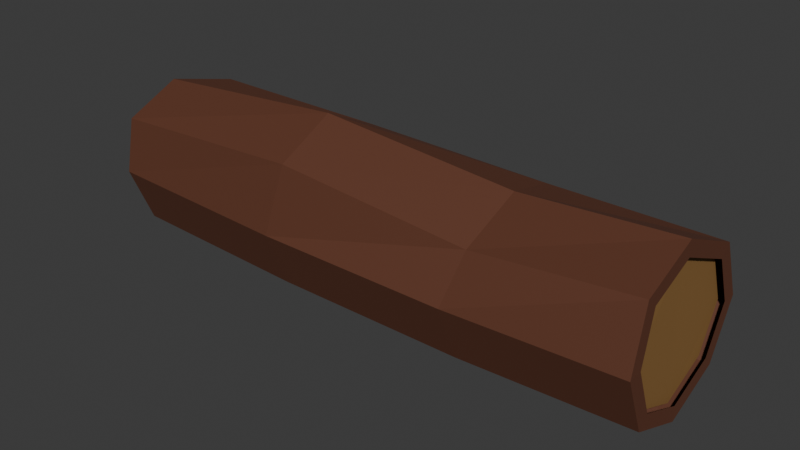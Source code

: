 # Source: Log.blend  (saved by Blender 5.2.45; exported with 4.5.12 LTS)
import bpy
from mathutils import Matrix  # noqa: F401  (used for matrix-valued properties, if any)

bpy.ops.wm.read_factory_settings(use_empty=True)
scene = bpy.context.scene
scene.name = 'Scene'

# ---- collections
col_collection = bpy.data.collections.new('Collection'); scene.collection.children.link(col_collection)

# ---- materials (node trees are filled in below, after node groups)
mat_material_011 = bpy.data.materials.new('Material.011')
mat_material_009 = bpy.data.materials.new('Material.009')
mat_material_010 = bpy.data.materials.new('Material.010')

# ---- material node trees
mat_material_011.use_nodes = True; mat_material_011.node_tree.nodes.clear()
_N = mat_material_011.node_tree.nodes; _L = mat_material_011.node_tree.links
n0 = _N.new('ShaderNodeBsdfPrincipled'); n0.name = 'Principled BSDF'; n0.location = (-200, 100)
n0.inputs[0].default_value = (0.5128, 0.3096, 0.1497, 1.0)
n0.inputs[1].default_value = 0.2727
n0.inputs[2].default_value = 0.6818
n0.inputs[10].default_value = 0.005
n1 = _N.new('ShaderNodeOutputMaterial'); n1.name = 'Material Output'; n1.location = (200, 100)
_L.new(n0.outputs[0], n1.inputs[0])
n1.is_active_output = True
mat_material_009.use_nodes = True; mat_material_009.node_tree.nodes.clear()
_N = mat_material_009.node_tree.nodes; _L = mat_material_009.node_tree.links
n0 = _N.new('ShaderNodeBsdfPrincipled'); n0.name = 'Principled BSDF'; n0.location = (-200, 100)
n0.inputs[0].default_value = (0.1452, 0.05021, 0.02643, 1.0)
n0.inputs[1].default_value = 0.2727
n0.inputs[2].default_value = 0.6818
n0.inputs[10].default_value = 0.005
n1 = _N.new('ShaderNodeOutputMaterial'); n1.name = 'Material Output'; n1.location = (200, 100)
_L.new(n0.outputs[0], n1.inputs[0])
n1.is_active_output = True
mat_material_010.use_nodes = True; mat_material_010.node_tree.nodes.clear()
_N = mat_material_010.node_tree.nodes; _L = mat_material_010.node_tree.links
n0 = _N.new('ShaderNodeBsdfPrincipled'); n0.name = 'Principled BSDF'; n0.location = (-200, 100)
n0.inputs[0].default_value = (0.3162, 0.1682, 0.05309, 1.0)
n0.inputs[1].default_value = 0.2727
n0.inputs[2].default_value = 0.6818
n0.inputs[10].default_value = 0.005
n1 = _N.new('ShaderNodeOutputMaterial'); n1.name = 'Material Output'; n1.location = (200, 100)
_L.new(n0.outputs[0], n1.inputs[0])
n1.is_active_output = True

# ---- world
world_world = bpy.data.worlds.new('World'); scene.world = world_world
world_world.use_nodes = True; world_world.node_tree.nodes.clear()
_N = world_world.node_tree.nodes; _L = world_world.node_tree.links
n0 = _N.new('ShaderNodeOutputWorld'); n0.name = 'World Output'; n0.location = (200, 100)
n1 = _N.new('ShaderNodeBackground'); n1.name = 'Background'; n1.location = (-200, 100)
n1.inputs[0].default_value = (0.05088, 0.05088, 0.05088, 1.0)
_L.new(n1.outputs[0], n0.inputs[0])
n0.is_active_output = True
world_world.color = (0.05088, 0.05088, 0.05088)
world_world.sun_shadow_jitter_overblur = 0.0

# ---- meshes
me_cylinder_005 = bpy.data.meshes.new('Cylinder.005')
me_cylinder_005.from_pydata([(-3.969e-08, 0.6624, -1.435), (0.4684, 0.4684, -1.435), (0.6624, -4.465e-08, -1.436), (0.4684, -0.4684, -1.436), (-0.03225, -0.6757, -1.435), (-0.4329, -0.6052, -1.431), (-0.6186, -0.1532, -1.442), (-0.4481, 0.4768, -1.435), (-3.969e-08, 0.6624, -1.484), (0.06084, 0.8494, 0.5827), (0.4684, 0.4684, -1.485), (0.5547, 0.5699, 0.5853), (0.6624, -4.465e-08, -1.485), (0.7908, -3.18e-08, 0.5851), (0.4684, -0.4684, -1.485), (0.5592, -0.5592, 0.5852), (-0.03225, -0.6757, -1.485), (-0.009165, -0.7946, 0.5855), (-0.4329, -0.6052, -1.48), (-0.5724, -0.6275, 0.581), (-0.6186, -0.1532, -1.491), (-0.7992, -0.08004, 0.5812), (-0.4481, 0.4768, -1.484), (-0.4892, 0.6216, 0.583), (-0.06895, 0.9874, -0.007296), (0.5967, 0.5976, -0.007891), (1.09, -0.06154, -0.04747), (0.7544, -0.7051, -0.04388), (0.06852, -0.9892, -0.04388), (-0.4814, -0.7125, -0.01199), (-0.8341, -0.007402, -0.001219), (-0.6138, 0.7492, -0.0361), (0.5967, 0.5976, -0.7286), (1.09, -0.06154, -0.7682), (0.7544, -0.7051, -0.7646), (0.06852, -0.9892, -0.7646), (-0.7256, -0.8065, -0.728), (-1.076, -0.1015, -0.7284), (-0.6859, 0.6859, -0.7538), (-0.141, 0.9241, -0.725), (0.6859, 0.6859, 0.5856), (0.0721, 1.033, 0.5826), (0.97, 0.0, 0.5856), (0.6859, -0.6859, 0.5856), (0.0, -0.97, 0.5856), (-0.6952, -0.7638, 0.5807), (-0.9793, -0.07793, 0.5807), (-0.6138, 0.7492, 0.5826), (0.0, 0.97, -1.484), (0.6859, 0.6859, -1.484), (0.97, 0.0, -1.484), (0.6859, -0.6859, -1.484), (0.0, -0.97, -1.484), (-0.6363, -0.8579, -1.48), (-0.9181, -0.172, -1.491), (-0.6859, 0.6859, -1.484), (0.06084, 0.8494, 0.5609), (0.5547, 0.5699, 0.5635), (0.7908, -3.18e-08, 0.5633), (0.5592, -0.5592, 0.5634), (-0.009165, -0.7946, 0.5637), (-0.5724, -0.6275, 0.5592), (-0.7992, -0.08004, 0.5595), (-0.4892, 0.6216, 0.5612)], [], [(0, 1, 2, 3, 4, 5, 6, 7), (24, 41, 40, 25), (25, 40, 42, 26), (26, 42, 43, 27), (27, 43, 44, 28), (28, 44, 45, 29), (29, 45, 46, 30), (30, 46, 47, 31), (31, 47, 41, 24), (38, 31, 24, 39), (37, 30, 31, 38), (36, 29, 30, 37), (35, 28, 29, 36), (34, 27, 28, 35), (33, 26, 27, 34), (32, 25, 26, 33), (39, 24, 25, 32), (48, 39, 32, 49), (49, 32, 33, 50), (50, 33, 34, 51), (51, 34, 35, 52), (52, 35, 36, 53), (53, 36, 37, 54), (54, 37, 38, 55), (55, 38, 39, 48), (9, 11, 40, 41), (11, 13, 42, 40), (13, 15, 43, 42), (15, 17, 44, 43), (17, 19, 45, 44), (19, 21, 46, 45), (21, 23, 47, 46), (23, 9, 41, 47), (10, 8, 48, 49), (12, 10, 49, 50), (14, 12, 50, 51), (16, 14, 51, 52), (18, 16, 52, 53), (20, 18, 53, 54), (22, 20, 54, 55), (8, 22, 55, 48), (57, 56, 63, 62, 61, 60, 59, 58)])
me_cylinder_005.polygons.foreach_set('material_index', [0, 1, 1, 1, 1, 1, 1, 1, 1, 1, 1, 1, 1, 1, 1, 1, 1, 1, 1, 1, 1, 1, 1, 1, 1, 1, 1, 1, 1, 1, 1, 1, 1, 1, 1, 1, 1, 1, 1, 1, 1, 2])
_uv = me_cylinder_005.uv_layers.new(name='UVMap')
_uv.uv.foreach_set('vector', [0.7492, 0.4166, 0.8653, 0.368, 0.9132, 0.2522, 0.865, 0.1372, 0.7391, 0.09278, 0.6346, 0.1289, 0.5881, 0.2417, 0.637, 0.3751, 1.0, 0.8506, 1.0, 1.0, 0.875, 1.0, 0.875, 0.8506, 0.875, 0.8506, 0.875, 1.0, 0.75, 1.0, 0.75, 0.8506, 0.75, 0.8506, 0.75, 1.0, 0.625, 1.0, 0.625, 0.8506, 0.625, 0.8506, 0.625, 1.0, 0.5, 1.0, 0.5, 0.8506, 0.5, 0.8506, 0.5, 1.0, 0.375, 1.0, 0.375, 0.8506, 0.375, 0.8506, 0.375, 1.0, 0.25, 1.0, 0.25, 0.8506, 0.25, 0.8506, 0.25, 1.0, 0.125, 1.0, 0.125, 0.8506, 0.125, 0.8506, 0.125, 1.0, 0.0, 1.0, 0.0, 0.8506, 0.125, 0.6765, 0.125, 0.8506, 0.0, 0.8506, 0.0, 0.6765, 0.25, 0.6765, 0.25, 0.8506, 0.125, 0.8506, 0.125, 0.6765, 0.375, 0.6765, 0.375, 0.8506, 0.25, 0.8506, 0.25, 0.6765, 0.5, 0.6765, 0.5, 0.8506, 0.375, 0.8506, 0.375, 0.6765, 0.625, 0.6765, 0.625, 0.8506, 0.5, 0.8506, 0.5, 0.6765, 0.75, 0.6765, 0.75, 0.8506, 0.625, 0.8506, 0.625, 0.6765, 0.875, 0.6765, 0.875, 0.8506, 0.75, 0.8506, 0.75, 0.6765, 1.0, 0.6765, 1.0, 0.8506, 0.875, 0.8506, 0.875, 0.6765, 1.0, 0.5, 1.0, 0.6765, 0.875, 0.6765, 0.875, 0.5, 0.875, 0.5, 0.875, 0.6765, 0.75, 0.6765, 0.75, 0.5, 0.75, 0.5, 0.75, 0.6765, 0.625, 0.6765, 0.625, 0.5, 0.625, 0.5, 0.625, 0.6765, 0.5, 0.6765, 0.5, 0.5, 0.5, 0.5, 0.5, 0.6765, 0.375, 0.6765, 0.375, 0.5, 0.375, 0.5, 0.375, 0.6765, 0.25, 0.6765, 0.25, 0.5, 0.25, 0.5, 0.25, 0.6765, 0.125, 0.6765, 0.125, 0.5, 0.125, 0.5, 0.125, 0.6765, 0.0, 0.6765, 0.0, 0.5, 0.2507, 0.4481, 0.3848, 0.3893, 0.4197, 0.4197, 0.25, 0.49, 0.3848, 0.3893, 0.4451, 0.25, 0.49, 0.25, 0.4197, 0.4197, 0.4451, 0.25, 0.3879, 0.1119, 0.4197, 0.08029, 0.49, 0.25, 0.3879, 0.1119, 0.2475, 0.05563, 0.25, 0.01, 0.4197, 0.08029, 0.2475, 0.05563, 0.1097, 0.1099, 0.08029, 0.08029, 0.25, 0.01, 0.1097, 0.1099, 0.05223, 0.2444, 0.01, 0.25, 0.08029, 0.08029, 0.05223, 0.2444, 0.1145, 0.393, 0.08029, 0.4197, 0.01, 0.25, 0.1145, 0.393, 0.2507, 0.4481, 0.25, 0.49, 0.08029, 0.4197, 0.8653, 0.368, 0.7492, 0.4166, 0.75, 0.49, 0.9197, 0.4197, 0.9132, 0.2522, 0.8653, 0.368, 0.9197, 0.4197, 0.99, 0.25, 0.865, 0.1372, 0.9132, 0.2522, 0.99, 0.25, 0.9197, 0.08029, 0.7391, 0.09278, 0.865, 0.1372, 0.9197, 0.08029, 0.75, 0.01, 0.6346, 0.1289, 0.7391, 0.09278, 0.75, 0.01, 0.5803, 0.08029, 0.5881, 0.2417, 0.6346, 0.1289, 0.5803, 0.08029, 0.51, 0.25, 0.637, 0.3751, 0.5881, 0.2417, 0.51, 0.25, 0.5803, 0.4197, 0.7492, 0.4166, 0.637, 0.3751, 0.5803, 0.4197, 0.75, 0.49, 0.3848, 0.3893, 0.2507, 0.4481, 0.1145, 0.393, 0.05223, 0.2444, 0.1097, 0.1099, 0.2475, 0.05563, 0.3879, 0.1119, 0.4451, 0.25])
me_cylinder_005.materials.append(mat_material_011)
me_cylinder_005.materials.append(mat_material_009)
me_cylinder_005.materials.append(mat_material_010)
me_cylinder_005.update()

# ---- objects
ob_log = bpy.data.objects.new('Log', me_cylinder_005)
ob_empty = bpy.data.objects.new('Empty', None)

# ---- transforms, parenting, visibility, modifiers, constraints
ob_log.location = (2.172, -3.399, 12.42)
ob_log.rotation_euler = (1.571, 1.571, 1.571)
ob_log.scale = (0.5098, 0.5098, 1.627)
ob_empty.location = (-32.18, 2.213, 12.3)
ob_empty.scale = (1.279, 1.279, 1.279)

# ---- collection membership
col_collection.objects.link(ob_log)
col_collection.objects.link(ob_empty)

# ---- scene / render settings (as saved in the file)
scene.frame_start = 1; scene.frame_end = 250; scene.frame_set(1)
scene.render.engine = 'BLENDER_EEVEE_NEXT'
scene.render.bake_bias = 0.0
scene.render.bake_samples = 0
scene.render.compositor_device = 'GPU'
scene.eevee.use_volume_custom_range = False
scene.eevee.fast_gi_thickness_near = 0.1
scene.eevee.fast_gi_thickness_far = 0.0
scene.eevee.ray_tracing_options.screen_trace_thickness = 0.1
bpy.context.view_layer.update()

# ---- added for rendering (the .blend has no active camera and no usable light): camera, sun
cam_auto = bpy.data.cameras.new('AutoCamera')
cam_auto.lens = 50.0
cam_auto.sensor_width = 36.0
cam_auto.clip_end = 1000.0
ob_auto_camera = bpy.data.objects.new('AutoCamera', cam_auto)
scene.collection.objects.link(ob_auto_camera)
ob_auto_camera.location = (4.86016, -7.49692, 15.1538)
ob_auto_camera.rotation_euler = (1.09748, -7.21219e-08, 0.694738)
scene.camera = ob_auto_camera
light_auto_sun = bpy.data.lights.new('AutoSun', 'SUN')
light_auto_sun.energy = 3.0
light_auto_sun.angle = 0.0523599
ob_auto_sun = bpy.data.objects.new('AutoSun', light_auto_sun)
scene.collection.objects.link(ob_auto_sun)
ob_auto_sun.rotation_euler = (0.872665, 0.174533, 0.523599)
bpy.context.view_layer.update()
